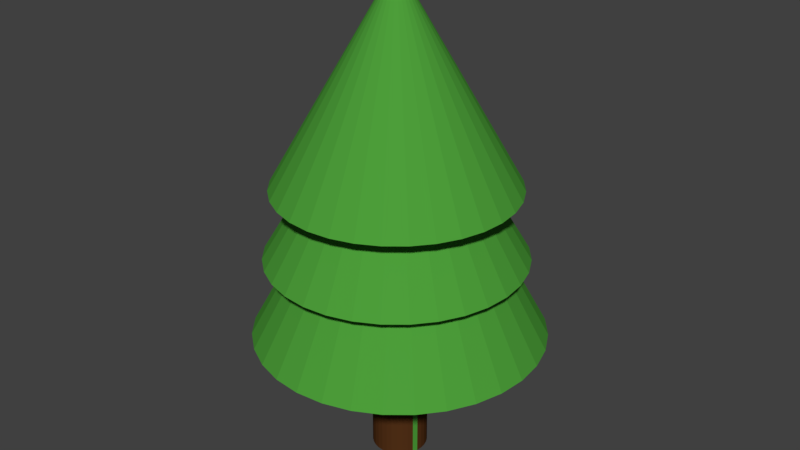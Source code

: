 # Source: Tree.blend  (saved by Blender 2.78.0; exported with 4.5.12 LTS)
import bpy
from mathutils import Matrix  # noqa: F401  (used for matrix-valued properties, if any)

bpy.ops.wm.read_factory_settings(use_empty=True)
scene = bpy.context.scene
scene.name = 'Scene'

# ---- collections
col_collection_1 = bpy.data.collections.new('Collection 1'); scene.collection.children.link(col_collection_1)

# ---- materials (node trees are filled in below, after node groups)
mat_green = bpy.data.materials.new('Green')
mat_green.alpha_threshold = 0.0
mat_green.use_transparent_shadow = False
mat_green.diffuse_color = (0.07421, 0.3419, 0.04231, 1.0)
mat_green.roughness = 0.5
mat_brown = bpy.data.materials.new('Brown')
mat_brown.alpha_threshold = 0.0
mat_brown.use_transparent_shadow = False
mat_brown.diffuse_color = (0.0865, 0.03071, 0.009134, 1.0)
mat_brown.roughness = 0.5

# ---- material node trees

# ---- world
world_world = bpy.data.worlds.new('World'); scene.world = world_world
world_world.color = (0.05088, 0.05088, 0.05088)
world_world.use_sun_shadow = False
world_world.sun_shadow_jitter_overblur = 0.0
world_world.cycles.sampling_method = 'MANUAL'

# ---- meshes
me_cylinder = bpy.data.meshes.new('Cylinder')
me_cylinder.from_pydata([(-0.1433, 4.261, 2.503), (-0.1433, -2.786e-06, 4.317), (0.6879, 4.179, 2.503), (1.487, 3.937, 2.503), (2.224, 3.543, 2.503), (2.87, 3.013, 2.503), (3.399, 2.367, 2.503), (3.793, 1.631, 2.503), (4.036, 0.8313, 2.503), (4.118, -2.465e-06, 2.503), (4.036, -0.8313, 2.503), (3.793, -1.631, 2.503), (3.399, -2.367, 2.503), (2.87, -3.013, 2.503), (2.224, -3.543, 2.503), (1.487, -3.937, 2.503), (0.6879, -4.179, 2.503), (-0.1433, -4.261, 2.503), (-0.9746, -4.179, 2.503), (-1.774, -3.937, 2.503), (-2.511, -3.543, 2.503), (-3.156, -3.013, 2.503), (-3.686, -2.367, 2.503), (-4.08, -1.631, 2.503), (-4.322, -0.8313, 2.503), (-4.404, 1.328e-06, 2.503), (-4.322, 0.8313, 2.503), (-4.08, 1.631, 2.503), (-3.686, 2.367, 2.503), (-3.156, 3.013, 2.503), (-2.511, 3.543, 2.503), (-1.774, 3.937, 2.503), (-0.9746, 4.179, 2.503), (-0.1433, 4.574, 1.884), (-0.1433, -2.528e-06, 3.754), (0.749, 4.486, 1.884), (1.607, 4.226, 1.884), (2.398, 3.803, 1.884), (3.091, 3.234, 1.884), (3.66, 2.541, 1.884), (4.083, 1.75, 1.884), (4.343, 0.8924, 1.884), (4.431, -2.183e-06, 1.884), (4.343, -0.8924, 1.884), (4.083, -1.75, 1.884), (3.66, -2.541, 1.884), (3.091, -3.234, 1.884), (2.398, -3.803, 1.884), (1.607, -4.226, 1.884), (0.749, -4.486, 1.884), (-0.1433, -4.574, 1.884), (-1.036, -4.486, 1.884), (-1.894, -4.226, 1.884), (-2.685, -3.803, 1.884), (-3.378, -3.234, 1.884), (-3.947, -2.541, 1.884), (-4.369, -1.75, 1.884), (-4.63, -0.8924, 1.884), (-4.718, 1.889e-06, 1.884), (-4.63, 0.8924, 1.884), (-4.369, 1.75, 1.884), (-3.947, 2.541, 1.884), (-3.378, 3.234, 1.884), (-2.685, 3.803, 1.884), (-1.894, 4.226, 1.884), (-1.036, 4.486, 1.884), (-8.272e-07, 5.176, 1.184), (-8.272e-07, -2.267e-06, 3.505), (1.01, 5.076, 1.184), (1.981, 4.782, 1.184), (2.875, 4.303, 1.184), (3.66, 3.66, 1.184), (4.303, 2.875, 1.184), (4.782, 1.981, 1.184), (5.076, 1.01, 1.184), (5.176, -1.876e-06, 1.184), (5.076, -1.01, 1.184), (4.782, -1.981, 1.184), (4.303, -2.875, 1.184), (3.66, -3.66, 1.184), (2.875, -4.303, 1.184), (1.981, -4.782, 1.184), (1.01, -5.076, 1.184), (-2.514e-06, -5.176, 1.184), (-1.01, -5.076, 1.184), (-1.981, -4.782, 1.184), (-2.875, -4.303, 1.184), (-3.66, -3.66, 1.184), (-4.303, -2.875, 1.184), (-4.782, -1.981, 1.184), (-5.076, -1.01, 1.184), (-5.176, 2.731e-06, 1.184), (-5.076, 1.01, 1.184), (-4.782, 1.981, 1.184), (-4.303, 2.875, 1.184), (-3.66, 3.66, 1.184), (-2.875, 4.303, 1.184), (-1.981, 4.782, 1.184), (-1.01, 5.076, 1.184), (-1.187e-07, 1.0, 0.0), (-1.187e-07, 1.0, 2.0), (0.1951, 0.9808, 0.0), (0.1951, 0.9808, 2.0), (0.3827, 0.9239, 0.0), (0.3827, 0.9239, 2.0), (0.5556, 0.8315, 0.0), (0.5556, 0.8315, 2.0), (0.7071, 0.7071, 0.0), (0.7071, 0.7071, 2.0), (0.8315, 0.5556, 0.0), (0.8315, 0.5556, 2.0), (0.9239, 0.3827, 0.0), (0.9239, 0.3827, 2.0), (0.9808, 0.1951, 0.0), (0.9808, 0.1951, 2.0), (1.0, -2.095e-07, 0.0), (1.0, -2.095e-07, 2.0), (0.9808, -0.1951, 0.0), (0.9808, -0.1951, 2.0), (0.9239, -0.3827, 0.0), (0.9239, -0.3827, 2.0), (0.8315, -0.5556, 0.0), (0.8315, -0.5556, 2.0), (0.7071, -0.7071, 0.0), (0.7071, -0.7071, 2.0), (0.5556, -0.8315, 0.0), (0.5556, -0.8315, 2.0), (0.3827, -0.9239, 0.0), (0.3827, -0.9239, 2.0), (0.1951, -0.9808, 0.0), (0.1951, -0.9808, 2.0), (-4.446e-07, -1.0, 0.0), (-4.446e-07, -1.0, 2.0), (-0.1951, -0.9808, 0.0), (-0.1951, -0.9808, 2.0), (-0.3827, -0.9239, 0.0), (-0.3827, -0.9239, 2.0), (-0.5556, -0.8315, 0.0), (-0.5556, -0.8315, 2.0), (-0.7071, -0.7071, 0.0), (-0.7071, -0.7071, 2.0), (-0.8315, -0.5556, 0.0), (-0.8315, -0.5556, 2.0), (-0.9239, -0.3827, 0.0), (-0.9239, -0.3827, 2.0), (-0.9808, -0.1951, 0.0), (-0.9808, -0.1951, 2.0), (-1.0, 6.806e-07, 0.0), (-1.0, 6.806e-07, 2.0), (-0.9808, 0.1951, 0.0), (-0.9808, 0.1951, 2.0), (-0.9239, 0.3827, 0.0), (-0.9239, 0.3827, 2.0), (-0.8315, 0.5556, 0.0), (-0.8315, 0.5556, 2.0), (-0.7071, 0.7071, 0.0), (-0.7071, 0.7071, 2.0), (-0.5556, 0.8315, 0.0), (-0.5556, 0.8315, 2.0), (-0.3827, 0.9239, 0.0), (-0.3827, 0.9239, 2.0), (-0.1951, 0.9808, 0.0), (-0.1951, 0.9808, 2.0)], [], [(0, 1, 2), (2, 1, 3), (3, 1, 4), (4, 1, 5), (5, 1, 6), (6, 1, 7), (7, 1, 8), (8, 1, 9), (9, 1, 10), (10, 1, 11), (11, 1, 12), (12, 1, 13), (13, 1, 14), (14, 1, 15), (15, 1, 16), (16, 1, 17), (17, 1, 18), (18, 1, 19), (19, 1, 20), (20, 1, 21), (21, 1, 22), (22, 1, 23), (23, 1, 24), (24, 1, 25), (25, 1, 26), (26, 1, 27), (27, 1, 28), (28, 1, 29), (29, 1, 30), (30, 1, 31), (31, 1, 32), (32, 1, 0), (0, 2, 3, 4, 5, 6, 7, 8, 9, 10, 11, 12, 13, 14, 15, 16, 17, 18, 19, 20, 21, 22, 23, 24, 25, 26, 27, 28, 29, 30, 31, 32), (33, 34, 35), (35, 34, 36), (36, 34, 37), (37, 34, 38), (38, 34, 39), (39, 34, 40), (40, 34, 41), (41, 34, 42), (42, 34, 43), (43, 34, 44), (44, 34, 45), (45, 34, 46), (46, 34, 47), (47, 34, 48), (48, 34, 49), (49, 34, 50), (50, 34, 51), (51, 34, 52), (52, 34, 53), (53, 34, 54), (54, 34, 55), (55, 34, 56), (56, 34, 57), (57, 34, 58), (58, 34, 59), (59, 34, 60), (60, 34, 61), (61, 34, 62), (62, 34, 63), (63, 34, 64), (64, 34, 65), (65, 34, 33), (33, 35, 36, 37, 38, 39, 40, 41, 42, 43, 44, 45, 46, 47, 48, 49, 50, 51, 52, 53, 54, 55, 56, 57, 58, 59, 60, 61, 62, 63, 64, 65), (66, 67, 68), (68, 67, 69), (69, 67, 70), (70, 67, 71), (71, 67, 72), (72, 67, 73), (73, 67, 74), (74, 67, 75), (75, 67, 76), (76, 67, 77), (77, 67, 78), (78, 67, 79), (79, 67, 80), (80, 67, 81), (81, 67, 82), (82, 67, 83), (83, 67, 84), (84, 67, 85), (85, 67, 86), (86, 67, 87), (87, 67, 88), (88, 67, 89), (89, 67, 90), (90, 67, 91), (91, 67, 92), (92, 67, 93), (93, 67, 94), (94, 67, 95), (95, 67, 96), (96, 67, 97), (97, 67, 98), (98, 67, 66), (66, 68, 69, 70, 71, 72, 73, 74, 75, 76, 77, 78, 79, 80, 81, 82, 83, 84, 85, 86, 87, 88, 89, 90, 91, 92, 93, 94, 95, 96, 97, 98), (99, 100, 102, 101), (101, 102, 104, 103), (103, 104, 106, 105), (105, 106, 108, 107), (107, 108, 110, 109), (109, 110, 112, 111), (111, 112, 114, 113), (113, 114, 116, 115), (115, 116, 118, 117), (117, 118, 120, 119), (119, 120, 122, 121), (121, 122, 124, 123), (123, 124, 126, 125), (125, 126, 128, 127), (127, 128, 130, 129), (129, 130, 132, 131), (131, 132, 134, 133), (133, 134, 136, 135), (135, 136, 138, 137), (137, 138, 140, 139), (139, 140, 142, 141), (141, 142, 144, 143), (143, 144, 146, 145), (145, 146, 148, 147), (147, 148, 150, 149), (149, 150, 152, 151), (151, 152, 154, 153), (153, 154, 156, 155), (155, 156, 158, 157), (157, 158, 160, 159), (102, 100, 162, 160, 158, 156, 154, 152, 150, 148, 146, 144, 142, 140, 138, 136, 134, 132, 130, 128, 126, 124, 122, 120, 118, 116, 114, 112, 110, 108, 106, 104), (159, 160, 162, 161), (161, 162, 100, 99), (99, 101, 103, 105, 107, 109, 111, 113, 115, 117, 119, 121, 123, 125, 127, 129, 131, 133, 135, 137, 139, 141, 143, 145, 147, 149, 151, 153, 155, 157, 159, 161)])
me_cylinder.polygons.foreach_set('material_index', [0, 0, 0, 0, 0, 0, 0, 0, 0, 0, 0, 0, 0, 0, 0, 0, 0, 0, 0, 0, 0, 0, 0, 0, 0, 0, 0, 0, 0, 0, 0, 0, 0, 0, 0, 0, 0, 0, 0, 0, 0, 0, 0, 0, 0, 0, 0, 0, 0, 0, 0, 0, 0, 0, 0, 0, 0, 0, 0, 0, 0, 0, 0, 0, 0, 0, 0, 0, 0, 0, 0, 0, 0, 0, 0, 0, 0, 0, 0, 0, 0, 0, 0, 0, 0, 0, 0, 0, 0, 0, 0, 0, 0, 0, 0, 0, 0, 0, 0, 1, 1, 1, 1, 1, 1, 1, 1, 1, 0, 1, 1, 1, 1, 1, 1, 1, 1, 1, 1, 1, 1, 1, 1, 1, 1, 1, 1, 1, 1, 0, 1, 1, 1])
me_cylinder.materials.append(mat_green)
me_cylinder.materials.append(mat_brown)
me_cylinder.use_remesh_preserve_volume = False
me_cylinder.use_remesh_preserve_attributes = False
me_cylinder.use_mirror_vertex_groups = False
me_cylinder.update()

# ---- objects
ob_tree = bpy.data.objects.new('Tree', me_cylinder)

# ---- transforms, parenting, visibility, modifiers, constraints
ob_tree.location = (1.187e-07, 2.85e-07, 0.0)
ob_tree.scale = (0.2289, 0.2289, 0.9374)
ob_tree.lineart.crease_threshold = 0.0

# ---- collection membership
col_collection_1.objects.link(ob_tree)

# ---- scene / render settings (as saved in the file)
scene.frame_start = 1; scene.frame_end = 250; scene.frame_set(1)
scene.render.engine = 'BLENDER_EEVEE_NEXT'
scene.render.resolution_percentage = 50
scene.render.dither_intensity = 0.0
scene.cycles.use_denoising = False
scene.cycles.samples = 128
scene.cycles.sampling_pattern = 'TABULATED_SOBOL'
scene.cycles.light_sampling_threshold = 0.0
scene.cycles.use_adaptive_sampling = False
scene.cycles.use_light_tree = False
scene.cycles.blur_glossy = 0.0
scene.cycles.sample_clamp_indirect = 0.0
scene.view_settings.view_transform = 'Standard'
bpy.context.view_layer.update()

# ---- added for rendering (the .blend has no active camera and no usable light): camera, sun
cam_auto = bpy.data.cameras.new('AutoCamera')
cam_auto.lens = 50.0
cam_auto.sensor_width = 36.0
cam_auto.clip_end = 1000.0
ob_auto_camera = bpy.data.objects.new('AutoCamera', cam_auto)
scene.collection.objects.link(ob_auto_camera)
ob_auto_camera.location = (4.86145, -5.83374, 5.91255)
ob_auto_camera.rotation_euler = (1.09748, -7.21219e-08, 0.694738)
scene.camera = ob_auto_camera
light_auto_sun = bpy.data.lights.new('AutoSun', 'SUN')
light_auto_sun.energy = 3.0
light_auto_sun.angle = 0.0523599
ob_auto_sun = bpy.data.objects.new('AutoSun', light_auto_sun)
scene.collection.objects.link(ob_auto_sun)
ob_auto_sun.rotation_euler = (0.872665, 0.174533, 0.523599)
bpy.context.view_layer.update()
